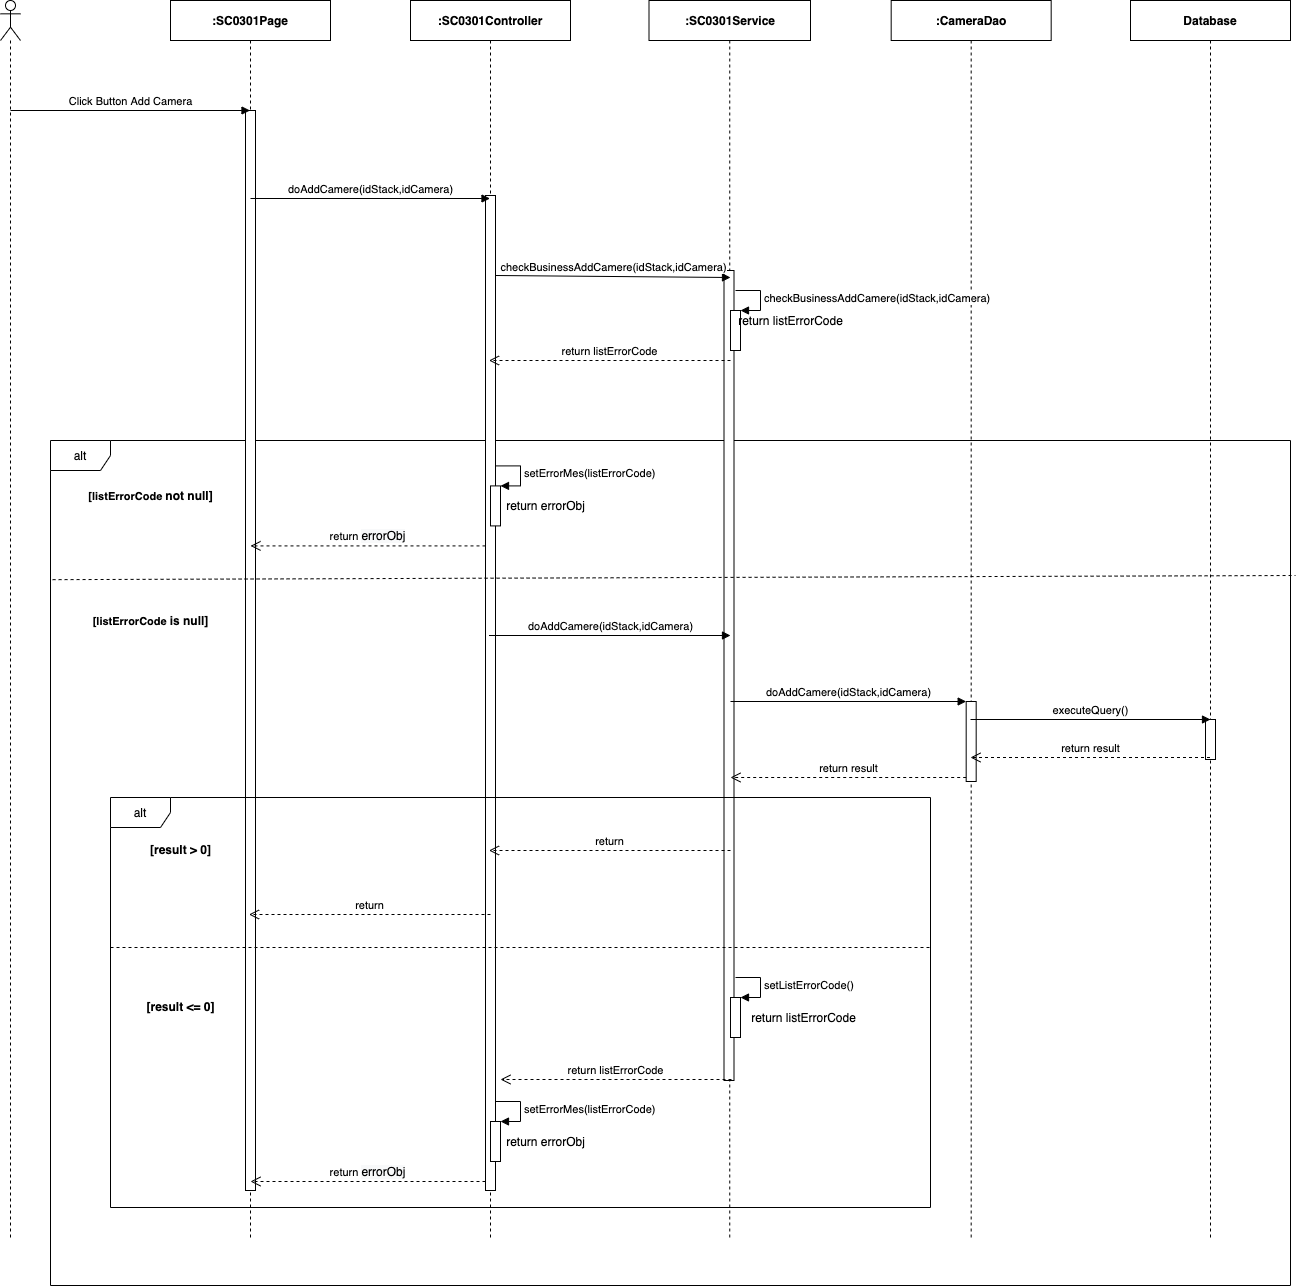

The diagram above was exported from draw.io. Its source (the exported page's mxGraphModel, read from the mxfile embedded in the PNG):
<mxGraphModel dx="1346" dy="748" grid="1" gridSize="10" guides="1" tooltips="1" connect="1" arrows="1" fold="1" page="1" pageScale="1" pageWidth="850" pageHeight="1100" math="0" shadow="0">
  <root>
    <mxCell id="9-L5tgj_77fTAglAsoLX-0" />
    <mxCell id="9-L5tgj_77fTAglAsoLX-1" parent="9-L5tgj_77fTAglAsoLX-0" />
    <mxCell id="j_wLIqSDSfhmEUo2lYIP-4" value="alt" style="shape=umlFrame;whiteSpace=wrap;html=1;" parent="9-L5tgj_77fTAglAsoLX-1" vertex="1">
      <mxGeometry x="360" y="520" width="1240" height="845" as="geometry" />
    </mxCell>
    <mxCell id="9-L5tgj_77fTAglAsoLX-2" value="" style="shape=umlLifeline;participant=umlActor;perimeter=lifelinePerimeter;whiteSpace=wrap;html=1;container=1;collapsible=0;recursiveResize=0;verticalAlign=top;spacingTop=36;outlineConnect=0;" parent="9-L5tgj_77fTAglAsoLX-1" vertex="1">
      <mxGeometry x="310" y="80" width="20" height="1240" as="geometry" />
    </mxCell>
    <mxCell id="9-L5tgj_77fTAglAsoLX-3" value="&lt;b&gt;:SC0301Page&lt;/b&gt;" style="shape=umlLifeline;perimeter=lifelinePerimeter;whiteSpace=wrap;html=1;container=1;collapsible=0;recursiveResize=0;outlineConnect=0;" parent="9-L5tgj_77fTAglAsoLX-1" vertex="1">
      <mxGeometry x="480" y="80" width="160" height="1240" as="geometry" />
    </mxCell>
    <mxCell id="9-L5tgj_77fTAglAsoLX-4" value="" style="html=1;points=[];perimeter=orthogonalPerimeter;" parent="9-L5tgj_77fTAglAsoLX-3" vertex="1">
      <mxGeometry x="75" y="110" width="10" height="1080" as="geometry" />
    </mxCell>
    <mxCell id="9-L5tgj_77fTAglAsoLX-5" value="&lt;b&gt;:CameraDao&lt;/b&gt;" style="shape=umlLifeline;perimeter=lifelinePerimeter;whiteSpace=wrap;html=1;container=1;collapsible=0;recursiveResize=0;outlineConnect=0;" parent="9-L5tgj_77fTAglAsoLX-1" vertex="1">
      <mxGeometry x="1200.68" y="80" width="160" height="1240" as="geometry" />
    </mxCell>
    <mxCell id="9-L5tgj_77fTAglAsoLX-6" value="&lt;b&gt;:&lt;/b&gt;&lt;b&gt;SC0301&lt;/b&gt;&lt;b&gt;Service&lt;/b&gt;" style="shape=umlLifeline;perimeter=lifelinePerimeter;whiteSpace=wrap;html=1;container=1;collapsible=0;recursiveResize=0;outlineConnect=0;" parent="9-L5tgj_77fTAglAsoLX-1" vertex="1">
      <mxGeometry x="958.5" y="80" width="161.5" height="1240" as="geometry" />
    </mxCell>
    <mxCell id="9-L5tgj_77fTAglAsoLX-7" value="" style="html=1;points=[];perimeter=orthogonalPerimeter;" parent="9-L5tgj_77fTAglAsoLX-6" vertex="1">
      <mxGeometry x="75" y="270" width="10" height="810" as="geometry" />
    </mxCell>
    <mxCell id="9-L5tgj_77fTAglAsoLX-8" value="&lt;b&gt;:SC0301Controller&lt;/b&gt;" style="shape=umlLifeline;perimeter=lifelinePerimeter;whiteSpace=wrap;html=1;container=1;collapsible=0;recursiveResize=0;outlineConnect=0;" parent="9-L5tgj_77fTAglAsoLX-1" vertex="1">
      <mxGeometry x="720" y="80" width="160" height="1240" as="geometry" />
    </mxCell>
    <mxCell id="9-L5tgj_77fTAglAsoLX-9" value="" style="html=1;points=[];perimeter=orthogonalPerimeter;" parent="9-L5tgj_77fTAglAsoLX-8" vertex="1">
      <mxGeometry x="75" y="195" width="10" height="995" as="geometry" />
    </mxCell>
    <mxCell id="9-L5tgj_77fTAglAsoLX-10" value="Click Button Add Camera" style="html=1;verticalAlign=bottom;endArrow=block;" parent="9-L5tgj_77fTAglAsoLX-1" target="9-L5tgj_77fTAglAsoLX-3" edge="1">
      <mxGeometry width="80" relative="1" as="geometry">
        <mxPoint x="320" y="190" as="sourcePoint" />
        <mxPoint x="400" y="190" as="targetPoint" />
      </mxGeometry>
    </mxCell>
    <mxCell id="9-L5tgj_77fTAglAsoLX-11" value="doAddCamere(idStack,idCamera)" style="html=1;verticalAlign=bottom;endArrow=block;" parent="9-L5tgj_77fTAglAsoLX-1" edge="1">
      <mxGeometry width="80" relative="1" as="geometry">
        <mxPoint x="560" y="278" as="sourcePoint" />
        <mxPoint x="799.5" y="278" as="targetPoint" />
      </mxGeometry>
    </mxCell>
    <mxCell id="9-L5tgj_77fTAglAsoLX-12" value="checkBusinessAddCamere(idStack,idCamera)" style="html=1;verticalAlign=bottom;endArrow=block;" parent="9-L5tgj_77fTAglAsoLX-1" edge="1">
      <mxGeometry relative="1" as="geometry">
        <mxPoint x="805" y="354.9999999999998" as="sourcePoint" />
        <mxPoint x="1040" y="357" as="targetPoint" />
      </mxGeometry>
    </mxCell>
    <mxCell id="9-L5tgj_77fTAglAsoLX-13" value="return listErrorCode" style="html=1;verticalAlign=bottom;endArrow=open;dashed=1;endSize=8;" parent="9-L5tgj_77fTAglAsoLX-1" edge="1">
      <mxGeometry relative="1" as="geometry">
        <mxPoint x="798.5" y="439.9999999999998" as="targetPoint" />
        <mxPoint x="1040" y="440" as="sourcePoint" />
      </mxGeometry>
    </mxCell>
    <mxCell id="9-L5tgj_77fTAglAsoLX-19" value="doAddCamere(idStack,idCamera)" style="html=1;verticalAlign=bottom;endArrow=block;" parent="9-L5tgj_77fTAglAsoLX-1" edge="1">
      <mxGeometry relative="1" as="geometry">
        <mxPoint x="798.5" y="715" as="sourcePoint" />
        <mxPoint x="1040" y="715" as="targetPoint" />
      </mxGeometry>
    </mxCell>
    <mxCell id="9-L5tgj_77fTAglAsoLX-21" value="" style="html=1;points=[];perimeter=orthogonalPerimeter;" parent="9-L5tgj_77fTAglAsoLX-1" vertex="1">
      <mxGeometry x="1040" y="390" width="10" height="40" as="geometry" />
    </mxCell>
    <mxCell id="9-L5tgj_77fTAglAsoLX-22" value="&lt;span style=&quot;text-align: center&quot;&gt;checkBusinessAdd&lt;/span&gt;&lt;span style=&quot;text-align: center&quot;&gt;Camere(idStack,idCamera)&lt;/span&gt;" style="edgeStyle=orthogonalEdgeStyle;html=1;align=left;spacingLeft=2;endArrow=block;rounded=0;entryX=1;entryY=0;" parent="9-L5tgj_77fTAglAsoLX-1" target="9-L5tgj_77fTAglAsoLX-21" edge="1">
      <mxGeometry relative="1" as="geometry">
        <mxPoint x="1045" y="369.9999999999998" as="sourcePoint" />
        <Array as="points">
          <mxPoint x="1070" y="370" />
        </Array>
      </mxGeometry>
    </mxCell>
    <mxCell id="9-L5tgj_77fTAglAsoLX-23" value="return listErrorCode" style="text;html=1;align=center;verticalAlign=middle;resizable=0;points=[];autosize=1;" parent="9-L5tgj_77fTAglAsoLX-1" vertex="1">
      <mxGeometry x="1040" y="390" width="120" height="20" as="geometry" />
    </mxCell>
    <mxCell id="9-L5tgj_77fTAglAsoLX-24" value="" style="html=1;points=[];perimeter=orthogonalPerimeter;" parent="9-L5tgj_77fTAglAsoLX-1" vertex="1">
      <mxGeometry x="1275.68" y="781" width="10" height="80" as="geometry" />
    </mxCell>
    <mxCell id="9-L5tgj_77fTAglAsoLX-25" value="doAddCamere(idStack,idCamera)" style="html=1;verticalAlign=bottom;endArrow=block;entryX=0;entryY=0;" parent="9-L5tgj_77fTAglAsoLX-1" target="9-L5tgj_77fTAglAsoLX-24" edge="1">
      <mxGeometry relative="1" as="geometry">
        <mxPoint x="1040.0035294117652" y="781" as="sourcePoint" />
      </mxGeometry>
    </mxCell>
    <mxCell id="9-L5tgj_77fTAglAsoLX-26" value="return result" style="html=1;verticalAlign=bottom;endArrow=open;dashed=1;endSize=8;exitX=0;exitY=0.95;" parent="9-L5tgj_77fTAglAsoLX-1" source="9-L5tgj_77fTAglAsoLX-24" edge="1">
      <mxGeometry relative="1" as="geometry">
        <mxPoint x="1040.0035294117652" y="857" as="targetPoint" />
      </mxGeometry>
    </mxCell>
    <mxCell id="j_wLIqSDSfhmEUo2lYIP-0" value="&lt;b&gt;Database&lt;/b&gt;" style="shape=umlLifeline;perimeter=lifelinePerimeter;whiteSpace=wrap;html=1;container=1;collapsible=0;recursiveResize=0;outlineConnect=0;" parent="9-L5tgj_77fTAglAsoLX-1" vertex="1">
      <mxGeometry x="1440" y="80" width="160" height="1240" as="geometry" />
    </mxCell>
    <mxCell id="j_wLIqSDSfhmEUo2lYIP-1" value="" style="html=1;points=[];perimeter=orthogonalPerimeter;" parent="j_wLIqSDSfhmEUo2lYIP-0" vertex="1">
      <mxGeometry x="75" y="719" width="10" height="40" as="geometry" />
    </mxCell>
    <mxCell id="j_wLIqSDSfhmEUo2lYIP-2" value="executeQuery()" style="html=1;verticalAlign=bottom;endArrow=block;" parent="9-L5tgj_77fTAglAsoLX-1" edge="1">
      <mxGeometry relative="1" as="geometry">
        <mxPoint x="1280" y="799" as="sourcePoint" />
        <mxPoint x="1520" y="799" as="targetPoint" />
      </mxGeometry>
    </mxCell>
    <mxCell id="j_wLIqSDSfhmEUo2lYIP-3" value="return result" style="html=1;verticalAlign=bottom;endArrow=open;dashed=1;endSize=8;" parent="9-L5tgj_77fTAglAsoLX-1" edge="1">
      <mxGeometry relative="1" as="geometry">
        <mxPoint x="1280" y="837" as="targetPoint" />
        <mxPoint x="1519.5" y="837" as="sourcePoint" />
      </mxGeometry>
    </mxCell>
    <mxCell id="j_wLIqSDSfhmEUo2lYIP-5" value="&lt;b&gt;&lt;span style=&quot;font-size: 11px ; background-color: rgb(255 , 255 , 255)&quot;&gt;[listErrorCode&amp;nbsp;&lt;/span&gt;not null]&lt;/b&gt;" style="text;html=1;align=center;verticalAlign=middle;resizable=0;points=[];autosize=1;" parent="9-L5tgj_77fTAglAsoLX-1" vertex="1">
      <mxGeometry x="390" y="565.4100000000001" width="140" height="20" as="geometry" />
    </mxCell>
    <mxCell id="j_wLIqSDSfhmEUo2lYIP-6" value="" style="html=1;points=[];perimeter=orthogonalPerimeter;" parent="9-L5tgj_77fTAglAsoLX-1" vertex="1">
      <mxGeometry x="800" y="565.4100000000001" width="10" height="40" as="geometry" />
    </mxCell>
    <mxCell id="j_wLIqSDSfhmEUo2lYIP-7" value="setErrorMes(listErrorCode)" style="edgeStyle=orthogonalEdgeStyle;html=1;align=left;spacingLeft=2;endArrow=block;rounded=0;entryX=1;entryY=0;" parent="9-L5tgj_77fTAglAsoLX-1" target="j_wLIqSDSfhmEUo2lYIP-6" edge="1">
      <mxGeometry relative="1" as="geometry">
        <mxPoint x="805" y="545.4100000000001" as="sourcePoint" />
        <Array as="points">
          <mxPoint x="830" y="545.4100000000001" />
        </Array>
      </mxGeometry>
    </mxCell>
    <mxCell id="j_wLIqSDSfhmEUo2lYIP-8" value="return&amp;nbsp;&lt;span style=&quot;font-size: 12px ; background-color: rgb(248 , 249 , 250)&quot;&gt;errorObj&lt;/span&gt;" style="html=1;verticalAlign=bottom;endArrow=open;dashed=1;endSize=8;" parent="9-L5tgj_77fTAglAsoLX-1" edge="1">
      <mxGeometry relative="1" as="geometry">
        <mxPoint x="795" y="625.4100000000001" as="sourcePoint" />
        <mxPoint x="560" y="625.4100000000001" as="targetPoint" />
      </mxGeometry>
    </mxCell>
    <mxCell id="j_wLIqSDSfhmEUo2lYIP-9" value="return errorObj" style="text;html=1;align=center;verticalAlign=middle;resizable=0;points=[];autosize=1;" parent="9-L5tgj_77fTAglAsoLX-1" vertex="1">
      <mxGeometry x="810" y="575.41" width="90" height="20" as="geometry" />
    </mxCell>
    <mxCell id="j_wLIqSDSfhmEUo2lYIP-10" value="" style="endArrow=none;dashed=1;html=1;exitX=0.002;exitY=0.144;exitDx=0;exitDy=0;exitPerimeter=0;" parent="9-L5tgj_77fTAglAsoLX-1" edge="1">
      <mxGeometry width="50" height="50" relative="1" as="geometry">
        <mxPoint x="362.0800000000004" y="659.1599999999999" as="sourcePoint" />
        <mxPoint x="1605" y="655" as="targetPoint" />
      </mxGeometry>
    </mxCell>
    <mxCell id="j_wLIqSDSfhmEUo2lYIP-11" value="&lt;b&gt;&lt;span style=&quot;font-size: 11px ; background-color: rgb(255 , 255 , 255)&quot;&gt;[listErrorCode&amp;nbsp;&lt;/span&gt;is null]&lt;/b&gt;" style="text;html=1;align=center;verticalAlign=middle;resizable=0;points=[];autosize=1;" parent="9-L5tgj_77fTAglAsoLX-1" vertex="1">
      <mxGeometry x="395" y="690" width="130" height="20" as="geometry" />
    </mxCell>
    <mxCell id="j_wLIqSDSfhmEUo2lYIP-12" value="alt" style="shape=umlFrame;whiteSpace=wrap;html=1;" parent="9-L5tgj_77fTAglAsoLX-1" vertex="1">
      <mxGeometry x="420" y="877" width="820" height="410" as="geometry" />
    </mxCell>
    <mxCell id="j_wLIqSDSfhmEUo2lYIP-13" value="" style="html=1;points=[];perimeter=orthogonalPerimeter;" parent="9-L5tgj_77fTAglAsoLX-1" vertex="1">
      <mxGeometry x="1040" y="1077" width="10" height="40" as="geometry" />
    </mxCell>
    <mxCell id="j_wLIqSDSfhmEUo2lYIP-14" value="setListErrorCode()" style="edgeStyle=orthogonalEdgeStyle;html=1;align=left;spacingLeft=2;endArrow=block;rounded=0;entryX=1;entryY=0;" parent="9-L5tgj_77fTAglAsoLX-1" target="j_wLIqSDSfhmEUo2lYIP-13" edge="1">
      <mxGeometry relative="1" as="geometry">
        <mxPoint x="1045" y="1057" as="sourcePoint" />
        <Array as="points">
          <mxPoint x="1070" y="1057" />
        </Array>
      </mxGeometry>
    </mxCell>
    <mxCell id="j_wLIqSDSfhmEUo2lYIP-15" value="return listErrorCode" style="text;html=1;align=center;verticalAlign=middle;resizable=0;points=[];autosize=1;" parent="9-L5tgj_77fTAglAsoLX-1" vertex="1">
      <mxGeometry x="1053" y="1087" width="120" height="20" as="geometry" />
    </mxCell>
    <mxCell id="j_wLIqSDSfhmEUo2lYIP-16" value="return listErrorCode" style="html=1;verticalAlign=bottom;endArrow=open;dashed=1;endSize=8;" parent="9-L5tgj_77fTAglAsoLX-1" edge="1">
      <mxGeometry relative="1" as="geometry">
        <mxPoint x="810" y="1159" as="targetPoint" />
        <mxPoint x="1041" y="1159" as="sourcePoint" />
      </mxGeometry>
    </mxCell>
    <mxCell id="j_wLIqSDSfhmEUo2lYIP-17" value="" style="html=1;points=[];perimeter=orthogonalPerimeter;" parent="9-L5tgj_77fTAglAsoLX-1" vertex="1">
      <mxGeometry x="800" y="1201" width="10" height="40" as="geometry" />
    </mxCell>
    <mxCell id="j_wLIqSDSfhmEUo2lYIP-18" value="setErrorMes(listErrorCode)" style="edgeStyle=orthogonalEdgeStyle;html=1;align=left;spacingLeft=2;endArrow=block;rounded=0;entryX=1;entryY=0;" parent="9-L5tgj_77fTAglAsoLX-1" target="j_wLIqSDSfhmEUo2lYIP-17" edge="1">
      <mxGeometry relative="1" as="geometry">
        <mxPoint x="805" y="1181" as="sourcePoint" />
        <Array as="points">
          <mxPoint x="830" y="1181" />
        </Array>
      </mxGeometry>
    </mxCell>
    <mxCell id="j_wLIqSDSfhmEUo2lYIP-19" value="return&amp;nbsp;&lt;span style=&quot;font-size: 12px ; background-color: rgb(248 , 249 , 250)&quot;&gt;errorObj&lt;/span&gt;" style="html=1;verticalAlign=bottom;endArrow=open;dashed=1;endSize=8;" parent="9-L5tgj_77fTAglAsoLX-1" edge="1">
      <mxGeometry relative="1" as="geometry">
        <mxPoint x="795" y="1261" as="sourcePoint" />
        <mxPoint x="560" y="1261" as="targetPoint" />
      </mxGeometry>
    </mxCell>
    <mxCell id="j_wLIqSDSfhmEUo2lYIP-20" value="return errorObj" style="text;html=1;align=center;verticalAlign=middle;resizable=0;points=[];autosize=1;" parent="9-L5tgj_77fTAglAsoLX-1" vertex="1">
      <mxGeometry x="810" y="1211" width="90" height="20" as="geometry" />
    </mxCell>
    <mxCell id="j_wLIqSDSfhmEUo2lYIP-21" value="[result &amp;gt; 0]" style="text;html=1;align=center;verticalAlign=middle;resizable=0;points=[];autosize=1;fontStyle=1" parent="9-L5tgj_77fTAglAsoLX-1" vertex="1">
      <mxGeometry x="450" y="919" width="80" height="20" as="geometry" />
    </mxCell>
    <mxCell id="j_wLIqSDSfhmEUo2lYIP-22" value="return" style="html=1;verticalAlign=bottom;endArrow=open;dashed=1;endSize=8;" parent="9-L5tgj_77fTAglAsoLX-1" edge="1">
      <mxGeometry relative="1" as="geometry">
        <mxPoint x="798.5" y="930" as="targetPoint" />
        <mxPoint x="1040" y="930" as="sourcePoint" />
      </mxGeometry>
    </mxCell>
    <mxCell id="j_wLIqSDSfhmEUo2lYIP-23" value="" style="endArrow=none;dashed=1;html=1;" parent="9-L5tgj_77fTAglAsoLX-1" edge="1">
      <mxGeometry width="50" height="50" relative="1" as="geometry">
        <mxPoint x="420" y="1027" as="sourcePoint" />
        <mxPoint x="1240" y="1027" as="targetPoint" />
      </mxGeometry>
    </mxCell>
    <mxCell id="j_wLIqSDSfhmEUo2lYIP-24" value="[result &amp;lt;= 0]" style="text;html=1;align=center;verticalAlign=middle;resizable=0;points=[];autosize=1;fontStyle=1" parent="9-L5tgj_77fTAglAsoLX-1" vertex="1">
      <mxGeometry x="450" y="1076" width="80" height="20" as="geometry" />
    </mxCell>
    <mxCell id="j_wLIqSDSfhmEUo2lYIP-25" value="return" style="html=1;verticalAlign=bottom;endArrow=open;dashed=1;endSize=8;" parent="9-L5tgj_77fTAglAsoLX-1" edge="1">
      <mxGeometry relative="1" as="geometry">
        <mxPoint x="558.5" y="994" as="targetPoint" />
        <mxPoint x="800" y="994" as="sourcePoint" />
      </mxGeometry>
    </mxCell>
  </root>
</mxGraphModel>